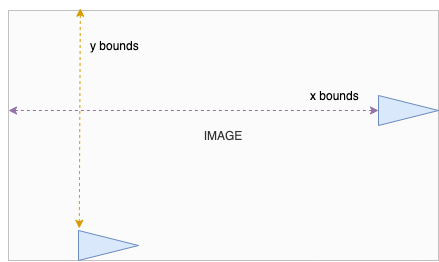

The diagram above was exported from draw.io. Its source (the exported page's mxGraphModel, read from the mxfile embedded in the PNG):
<mxGraphModel dx="542" dy="803" grid="1" gridSize="10" guides="1" tooltips="1" connect="1" arrows="1" fold="1" page="1" pageScale="1" pageWidth="827" pageHeight="1169" math="0" shadow="0">
  <root>
    <mxCell id="0" />
    <mxCell id="1" parent="0" />
    <mxCell id="19bJ7zxeHR-XKT5XXdUz-31" value="IMAGE" style="rounded=0;whiteSpace=wrap;html=1;fillColor=#f5f5f5;opacity=40;strokeColor=#666666;fontColor=#333333;" vertex="1" parent="1">
      <mxGeometry x="190" y="335" width="430" height="250" as="geometry" />
    </mxCell>
    <mxCell id="19bJ7zxeHR-XKT5XXdUz-32" value="" style="triangle;whiteSpace=wrap;html=1;fillColor=#dae8fc;strokeColor=#6c8ebf;" vertex="1" parent="1">
      <mxGeometry x="260" y="555" width="60" height="30" as="geometry" />
    </mxCell>
    <mxCell id="19bJ7zxeHR-XKT5XXdUz-33" value="" style="triangle;whiteSpace=wrap;html=1;fillColor=#dae8fc;strokeColor=#6c8ebf;" vertex="1" parent="1">
      <mxGeometry x="560" y="420" width="60" height="30" as="geometry" />
    </mxCell>
    <mxCell id="19bJ7zxeHR-XKT5XXdUz-37" value="" style="endArrow=classic;startArrow=classic;html=1;strokeWidth=1;entryX=0.167;entryY=-0.009;entryDx=0;entryDy=0;entryPerimeter=0;exitX=0.013;exitY=-0.071;exitDx=0;exitDy=0;exitPerimeter=0;dashed=1;fillColor=#ffe6cc;strokeColor=#d79b00;" edge="1" parent="1" source="19bJ7zxeHR-XKT5XXdUz-32" target="19bJ7zxeHR-XKT5XXdUz-31">
      <mxGeometry width="50" height="50" relative="1" as="geometry">
        <mxPoint x="390" y="570" as="sourcePoint" />
        <mxPoint x="440" y="520" as="targetPoint" />
      </mxGeometry>
    </mxCell>
    <mxCell id="19bJ7zxeHR-XKT5XXdUz-38" value="" style="endArrow=classic;startArrow=classic;html=1;strokeWidth=1;entryX=0;entryY=0.5;entryDx=0;entryDy=0;dashed=1;fillColor=#e1d5e7;strokeColor=#9673a6;" edge="1" parent="1" target="19bJ7zxeHR-XKT5XXdUz-33">
      <mxGeometry width="50" height="50" relative="1" as="geometry">
        <mxPoint x="190" y="435" as="sourcePoint" />
        <mxPoint x="440" y="520" as="targetPoint" />
      </mxGeometry>
    </mxCell>
    <mxCell id="19bJ7zxeHR-XKT5XXdUz-39" value="y bounds" style="text;html=1;strokeColor=none;fillColor=none;align=left;verticalAlign=middle;whiteSpace=wrap;rounded=0;opacity=40;" vertex="1" parent="1">
      <mxGeometry x="270" y="360" width="60" height="20" as="geometry" />
    </mxCell>
    <mxCell id="19bJ7zxeHR-XKT5XXdUz-40" value="x bounds" style="text;html=1;strokeColor=none;fillColor=none;align=left;verticalAlign=middle;whiteSpace=wrap;rounded=0;opacity=40;" vertex="1" parent="1">
      <mxGeometry x="490" y="410" width="60" height="20" as="geometry" />
    </mxCell>
  </root>
</mxGraphModel>